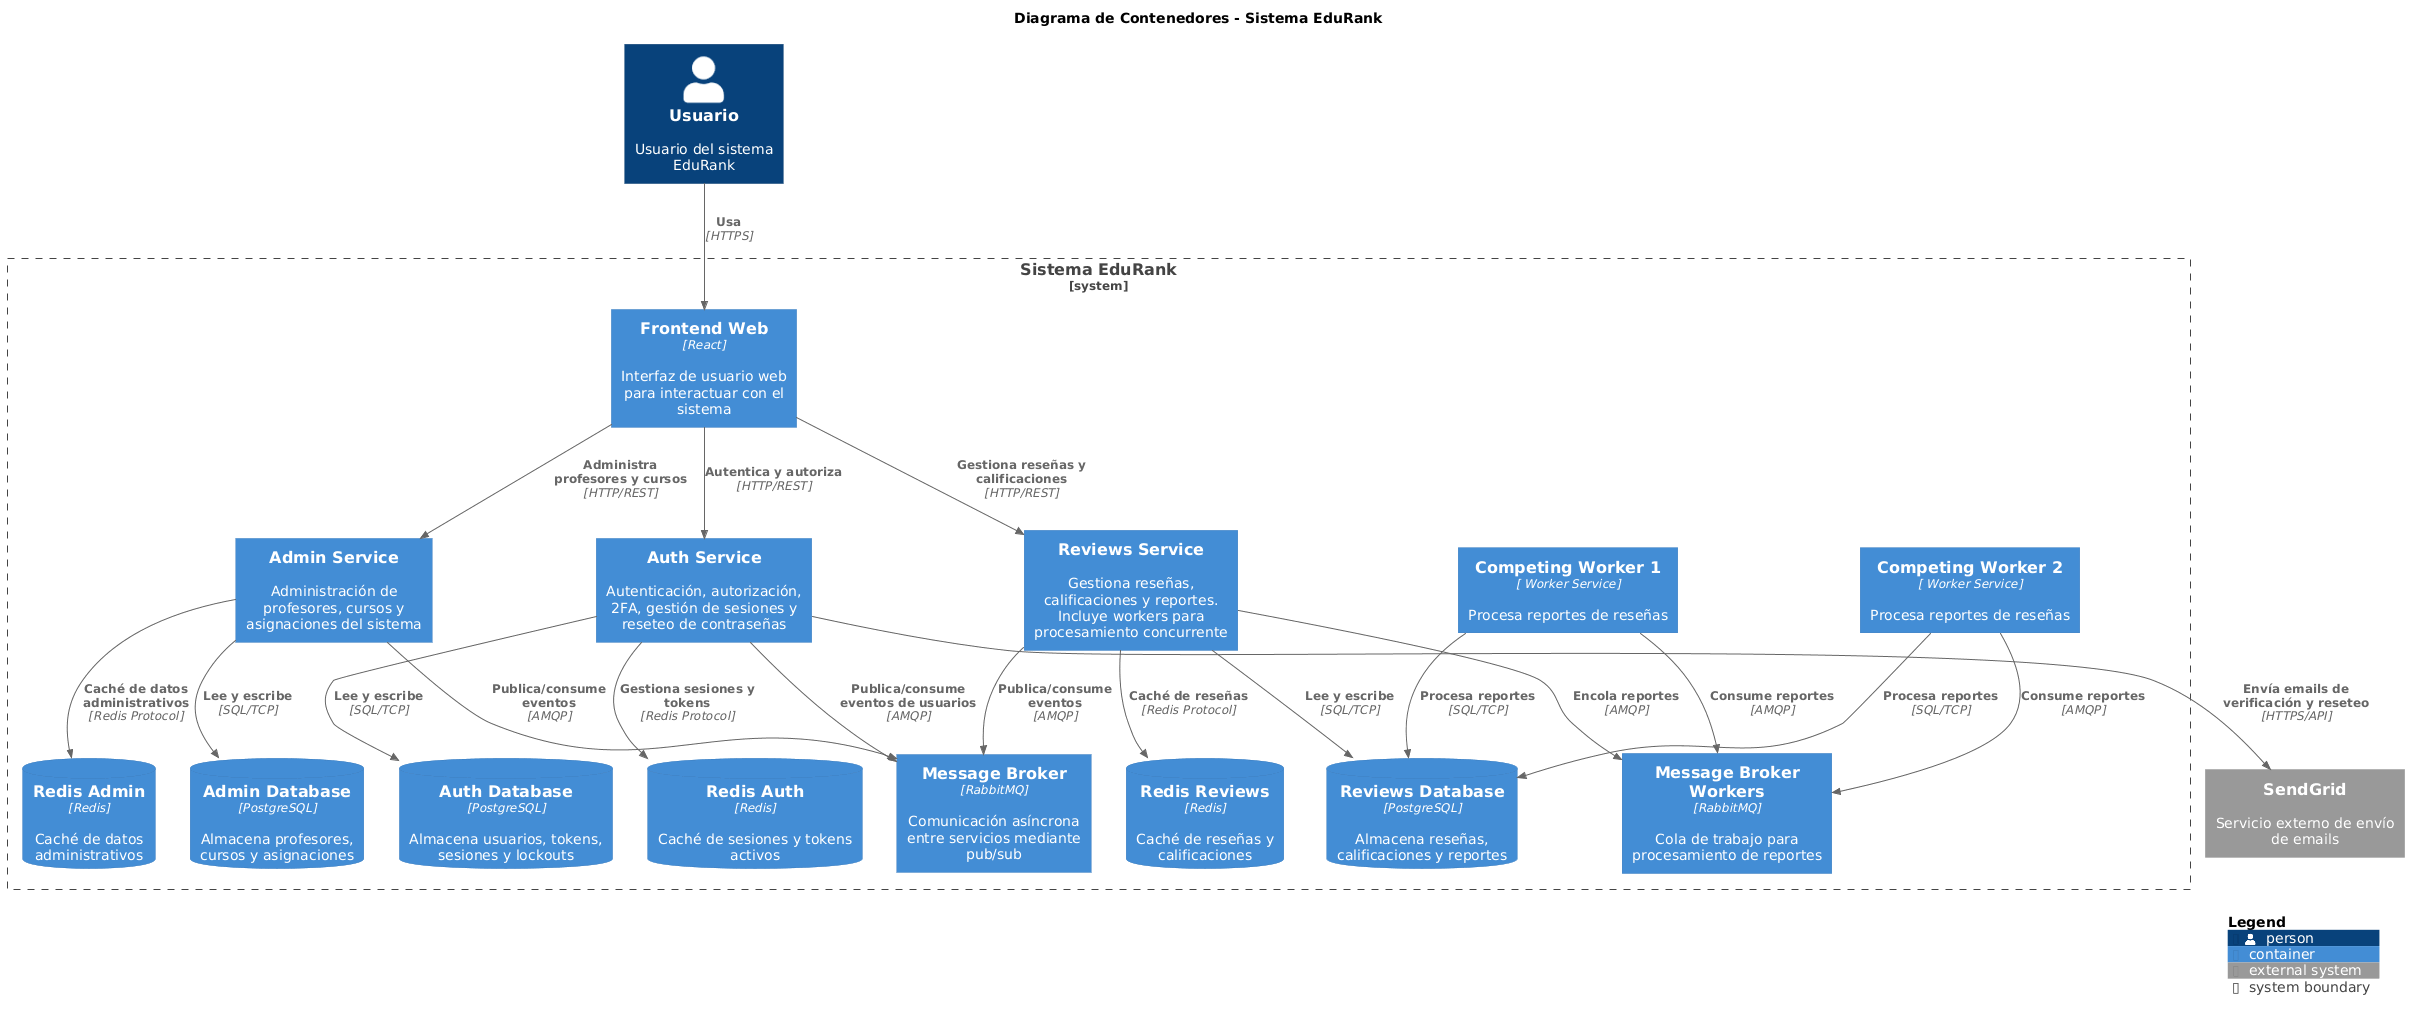

The diagram above was rendered by PlantUML. Its source (embedded in the PNG):
@startuml
!include https://raw.githubusercontent.com/plantuml-stdlib/C4-PlantUML/master/C4_Container.puml

title Diagrama de Contenedores - Sistema EduRank

Person(usuario, "Usuario", "Usuario del sistema EduRank")

System_Boundary(edurank, "Sistema EduRank") {
    Container(frontend, "Frontend Web", "React", "Interfaz de usuario web para interactuar con el sistema")
    
    Container(reviews_service, "Reviews Service", "", "Gestiona reseñas, calificaciones y reportes. Incluye workers para procesamiento concurrente")
    
    Container(admin_service, "Admin Service", "", "Administración de profesores, cursos y asignaciones del sistema")
    
    Container(auth_service, "Auth Service", "", "Autenticación, autorización, 2FA, gestión de sesiones y reseteo de contraseñas")
    
    Container(message_broker, "Message Broker", "RabbitMQ", "Comunicación asíncrona entre servicios mediante pub/sub")
    
    Container(message_broker_workers, "Message Broker Workers", "RabbitMQ", "Cola de trabajo para procesamiento de reportes")
    
    Container(worker1, "Competing Worker 1", " Worker Service", "Procesa reportes de reseñas")
    
    Container(worker2, "Competing Worker 2", " Worker Service", "Procesa reportes de reseñas")
    
    ContainerDb(db_reviews, "Reviews Database", "PostgreSQL", "Almacena reseñas, calificaciones y reportes")
    
    ContainerDb(db_admin, "Admin Database", "PostgreSQL", "Almacena profesores, cursos y asignaciones")
    
    ContainerDb(db_auth, "Auth Database", "PostgreSQL", "Almacena usuarios, tokens, sesiones y lockouts")
    
    ContainerDb(redis_reviews, "Redis Reviews", "Redis", "Caché de reseñas y calificaciones")
    
    ContainerDb(redis_admin, "Redis Admin", "Redis", "Caché de datos administrativos")
    
    ContainerDb(redis_auth, "Redis Auth", "Redis", "Caché de sesiones y tokens activos")
}

System_Ext(sendgrid, "SendGrid", "Servicio externo de envío de emails")

' Relaciones del usuario
Rel(usuario, frontend, "Usa", "HTTPS")

' Relaciones del frontend
Rel(frontend, reviews_service, "Gestiona reseñas y calificaciones", "HTTP/REST")
Rel(frontend, admin_service, "Administra profesores y cursos", "HTTP/REST")
Rel(frontend, auth_service, "Autentica y autoriza", "HTTP/REST")

' Reviews Service
Rel(reviews_service, db_reviews, "Lee y escribe", "SQL/TCP")
Rel(reviews_service, redis_reviews, "Caché de reseñas", "Redis Protocol")
Rel(reviews_service, message_broker, "Publica/consume eventos", "AMQP")
Rel(reviews_service, message_broker_workers, "Encola reportes", "AMQP")

' Workers
Rel(worker1, message_broker_workers, "Consume reportes", "AMQP")
Rel(worker2, message_broker_workers, "Consume reportes", "AMQP")
Rel(worker1, db_reviews, "Procesa reportes", "SQL/TCP")
Rel(worker2, db_reviews, "Procesa reportes", "SQL/TCP")

' Admin Service
Rel(admin_service, db_admin, "Lee y escribe", "SQL/TCP")
Rel(admin_service, redis_admin, "Caché de datos administrativos", "Redis Protocol")
Rel(admin_service, message_broker, "Publica/consume eventos", "AMQP")

' Auth Service
Rel(auth_service, db_auth, "Lee y escribe", "SQL/TCP")
Rel(auth_service, redis_auth, "Gestiona sesiones y tokens", "Redis Protocol")
Rel(auth_service, message_broker, "Publica/consume eventos de usuarios", "AMQP")
Rel(auth_service, sendgrid, "Envía emails de verificación y reseteo", "HTTPS/API")

SHOW_LEGEND()
@enduml